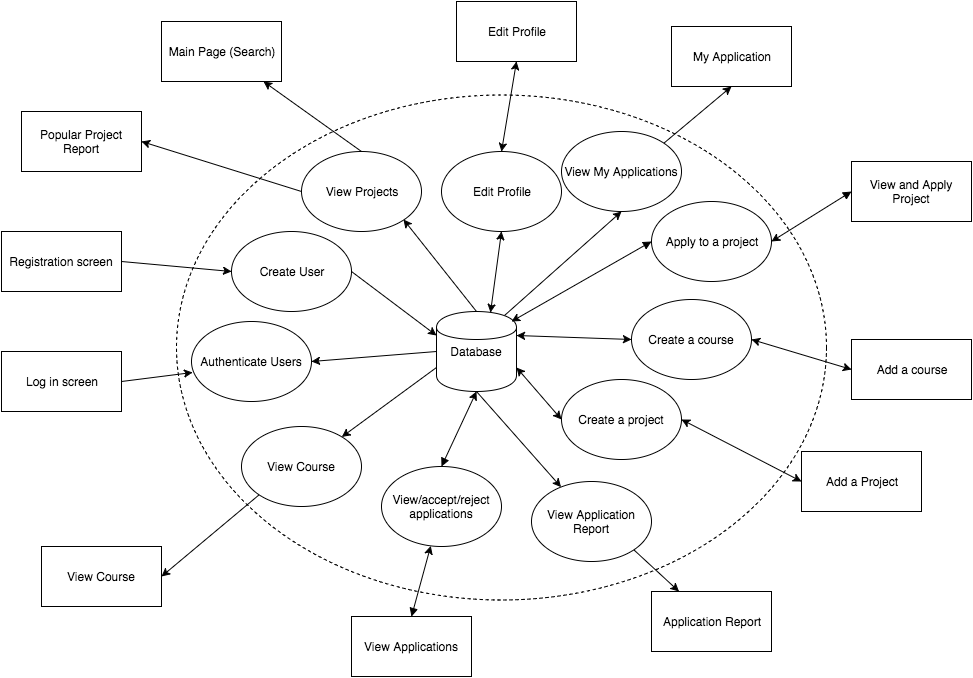

The diagram above was exported from draw.io. Its source (the exported page's mxGraphModel, read from the mxfile embedded in the PNG):
<mxGraphModel dx="790" dy="553" grid="1" gridSize="10" guides="1" tooltips="1" connect="1" arrows="1" fold="1" page="1" pageScale="1" pageWidth="850" pageHeight="1100" background="#ffffff" math="0" shadow="0">
  <root>
    <mxCell id="0" />
    <mxCell id="1" parent="0" />
    <mxCell id="20" value="" style="ellipse;whiteSpace=wrap;html=1;fillColor=none;dashed=1;" parent="1" vertex="1">
      <mxGeometry x="185" y="298" width="650" height="505" as="geometry" />
    </mxCell>
    <mxCell id="47" style="rounded=0;html=1;exitX=1;exitY=0.5;entryX=0.008;entryY=0.638;entryPerimeter=0;jettySize=auto;orthogonalLoop=1;" parent="1" source="2" target="45" edge="1">
      <mxGeometry relative="1" as="geometry" />
    </mxCell>
    <mxCell id="2" value="Log in screen" style="whiteSpace=wrap;html=1;" parent="1" vertex="1">
      <mxGeometry x="10" y="555" width="120" height="60" as="geometry" />
    </mxCell>
    <mxCell id="36" style="rounded=0;html=1;exitX=0;exitY=0.7;jettySize=auto;orthogonalLoop=1;" parent="1" source="6" target="33" edge="1">
      <mxGeometry relative="1" as="geometry" />
    </mxCell>
    <mxCell id="62" style="rounded=0;html=1;exitX=0.85;exitY=0.05;exitPerimeter=0;entryX=0.5;entryY=1;jettySize=auto;orthogonalLoop=1;" parent="1" source="6" target="60" edge="1">
      <mxGeometry relative="1" as="geometry" />
    </mxCell>
    <mxCell id="6" value="Database" style="shape=cylinder;whiteSpace=wrap;html=1;" parent="1" vertex="1">
      <mxGeometry x="445" y="515" width="80" height="80" as="geometry" />
    </mxCell>
    <mxCell id="52" style="rounded=0;html=1;exitX=1;exitY=0.5;entryX=0;entryY=0.5;jettySize=auto;orthogonalLoop=1;" parent="1" source="8" target="49" edge="1">
      <mxGeometry relative="1" as="geometry" />
    </mxCell>
    <mxCell id="8" value="Registration screen" style="whiteSpace=wrap;html=1;" parent="1" vertex="1">
      <mxGeometry x="10" y="435" width="120" height="60" as="geometry" />
    </mxCell>
    <mxCell id="9" value="Main Page (Search)" style="whiteSpace=wrap;html=1;" parent="1" vertex="1">
      <mxGeometry x="170" y="225" width="120" height="60" as="geometry" />
    </mxCell>
    <mxCell id="58" style="rounded=0;html=1;exitX=0.5;exitY=1;entryX=0.5;entryY=0;jettySize=auto;orthogonalLoop=1;startArrow=classic;startFill=1;" parent="1" source="10" target="55" edge="1">
      <mxGeometry relative="1" as="geometry" />
    </mxCell>
    <mxCell id="10" value="Edit Profile" style="whiteSpace=wrap;html=1;" parent="1" vertex="1">
      <mxGeometry x="465" y="205" width="120" height="60" as="geometry" />
    </mxCell>
    <mxCell id="11" value="My Application" style="whiteSpace=wrap;html=1;" parent="1" vertex="1">
      <mxGeometry x="680" y="230" width="120" height="60" as="geometry" />
    </mxCell>
    <mxCell id="44" style="rounded=0;html=1;exitX=0;exitY=0.5;entryX=1;entryY=0.5;jettySize=auto;orthogonalLoop=1;startArrow=block;startFill=1;" parent="1" source="12" target="41" edge="1">
      <mxGeometry relative="1" as="geometry" />
    </mxCell>
    <mxCell id="12" value="View and Apply Project" style="whiteSpace=wrap;html=1;" parent="1" vertex="1">
      <mxGeometry x="860" y="365" width="120" height="60" as="geometry" />
    </mxCell>
    <mxCell id="35" style="rounded=0;html=1;exitX=0;exitY=1;jettySize=auto;orthogonalLoop=1;entryX=1;entryY=0.5;" parent="1" source="33" target="13" edge="1">
      <mxGeometry relative="1" as="geometry">
        <mxPoint x="220" y="745" as="targetPoint" />
      </mxGeometry>
    </mxCell>
    <mxCell id="13" value="View Course" style="whiteSpace=wrap;html=1;" parent="1" vertex="1">
      <mxGeometry x="50" y="750" width="120" height="60" as="geometry" />
    </mxCell>
    <mxCell id="66" style="rounded=0;html=1;exitX=0.5;exitY=0;jettySize=auto;orthogonalLoop=1;startArrow=block;startFill=1;" parent="1" source="14" target="64" edge="1">
      <mxGeometry relative="1" as="geometry" />
    </mxCell>
    <mxCell id="14" value="View Applications" style="whiteSpace=wrap;html=1;" parent="1" vertex="1">
      <mxGeometry x="360" y="820" width="120" height="60" as="geometry" />
    </mxCell>
    <mxCell id="15" value="Popular Project Report" style="whiteSpace=wrap;html=1;" parent="1" vertex="1">
      <mxGeometry x="30" y="315" width="120" height="60" as="geometry" />
    </mxCell>
    <mxCell id="31" style="rounded=0;html=1;exitX=1;exitY=1;jettySize=auto;orthogonalLoop=1;" parent="1" source="29" target="16" edge="1">
      <mxGeometry relative="1" as="geometry">
        <mxPoint x="700" y="835" as="targetPoint" />
      </mxGeometry>
    </mxCell>
    <mxCell id="16" value="Application Report" style="whiteSpace=wrap;html=1;" parent="1" vertex="1">
      <mxGeometry x="660" y="795" width="120" height="60" as="geometry" />
    </mxCell>
    <mxCell id="25" style="rounded=0;html=1;exitX=0;exitY=0.5;entryX=1;entryY=0.5;jettySize=auto;orthogonalLoop=1;startArrow=classic;startFill=1;" parent="1" source="17" target="21" edge="1">
      <mxGeometry relative="1" as="geometry" />
    </mxCell>
    <mxCell id="17" value="Add a Project" style="whiteSpace=wrap;html=1;" parent="1" vertex="1">
      <mxGeometry x="810" y="655" width="120" height="60" as="geometry" />
    </mxCell>
    <mxCell id="19" value="Add a course" style="whiteSpace=wrap;html=1;" parent="1" vertex="1">
      <mxGeometry x="860" y="543" width="120" height="60" as="geometry" />
    </mxCell>
    <mxCell id="26" style="html=1;exitX=0;exitY=0.5;entryX=1;entryY=0.7;jettySize=auto;orthogonalLoop=1;rounded=0;startArrow=classic;startFill=1;" parent="1" source="21" target="6" edge="1">
      <mxGeometry relative="1" as="geometry" />
    </mxCell>
    <mxCell id="21" value="C&lt;span&gt;reate a project&lt;/span&gt;" style="ellipse;whiteSpace=wrap;html=1;fillColor=#ffffff;" parent="1" vertex="1">
      <mxGeometry x="570" y="583" width="120" height="80" as="geometry" />
    </mxCell>
    <mxCell id="24" value="" style="endArrow=classic;html=1;exitX=0;exitY=0.5;entryX=1;entryY=0.5;startArrow=classic;startFill=1;" parent="1" source="19" target="27" edge="1">
      <mxGeometry width="50" height="50" relative="1" as="geometry">
        <mxPoint x="-590" y="125" as="sourcePoint" />
        <mxPoint x="-540" y="75" as="targetPoint" />
      </mxGeometry>
    </mxCell>
    <mxCell id="27" value="Create a course" style="ellipse;whiteSpace=wrap;html=1;fillColor=#ffffff;" parent="1" vertex="1">
      <mxGeometry x="640" y="503" width="120" height="80" as="geometry" />
    </mxCell>
    <mxCell id="28" value="" style="endArrow=classic;html=1;entryX=1;entryY=0.3;exitX=0;exitY=0.5;startArrow=classic;startFill=1;" parent="1" source="27" target="6" edge="1">
      <mxGeometry width="50" height="50" relative="1" as="geometry">
        <mxPoint x="550" y="535" as="sourcePoint" />
        <mxPoint x="600" y="485" as="targetPoint" />
      </mxGeometry>
    </mxCell>
    <mxCell id="32" style="rounded=0;html=1;exitX=0.5;exitY=1;jettySize=auto;orthogonalLoop=1;" parent="1" source="6" target="29" edge="1">
      <mxGeometry relative="1" as="geometry" />
    </mxCell>
    <mxCell id="29" value="View Application Report" style="ellipse;whiteSpace=wrap;html=1;fillColor=#ffffff;" parent="1" vertex="1">
      <mxGeometry x="540" y="685" width="120" height="80" as="geometry" />
    </mxCell>
    <mxCell id="33" value="View Course" style="ellipse;whiteSpace=wrap;html=1;fillColor=#ffffff;" parent="1" vertex="1">
      <mxGeometry x="250" y="630" width="120" height="80" as="geometry" />
    </mxCell>
    <mxCell id="38" style="rounded=0;html=1;exitX=0;exitY=0.5;entryX=1;entryY=0.5;jettySize=auto;orthogonalLoop=1;" parent="1" source="37" target="15" edge="1">
      <mxGeometry relative="1" as="geometry" />
    </mxCell>
    <mxCell id="39" style="rounded=0;html=1;exitX=0.5;exitY=0;jettySize=auto;orthogonalLoop=1;entryX=1;entryY=1;" parent="1" source="6" target="37" edge="1">
      <mxGeometry relative="1" as="geometry">
        <mxPoint x="590" y="405" as="targetPoint" />
      </mxGeometry>
    </mxCell>
    <mxCell id="54" style="rounded=0;html=1;exitX=0.5;exitY=0;jettySize=auto;orthogonalLoop=1;" parent="1" source="37" target="9" edge="1">
      <mxGeometry relative="1" as="geometry">
        <mxPoint x="290" y="285" as="targetPoint" />
      </mxGeometry>
    </mxCell>
    <mxCell id="37" value="View Projects" style="ellipse;whiteSpace=wrap;html=1;fillColor=#ffffff;" parent="1" vertex="1">
      <mxGeometry x="310" y="355" width="120" height="80" as="geometry" />
    </mxCell>
    <mxCell id="43" style="html=1;exitX=0;exitY=0.5;jettySize=auto;orthogonalLoop=1;entryX=0.938;entryY=0.125;entryPerimeter=0;startArrow=block;startFill=1;" parent="1" source="41" target="6" edge="1">
      <mxGeometry relative="1" as="geometry">
        <mxPoint x="580" y="505" as="targetPoint" />
      </mxGeometry>
    </mxCell>
    <mxCell id="41" value="Apply to a project" style="ellipse;whiteSpace=wrap;html=1;fillColor=#ffffff;" parent="1" vertex="1">
      <mxGeometry x="660" y="405" width="120" height="80" as="geometry" />
    </mxCell>
    <mxCell id="48" style="rounded=0;html=1;exitX=0;exitY=0.5;jettySize=auto;orthogonalLoop=1;entryX=1;entryY=0.5;" parent="1" source="6" target="45" edge="1">
      <mxGeometry relative="1" as="geometry">
        <mxPoint x="340" y="590" as="targetPoint" />
      </mxGeometry>
    </mxCell>
    <mxCell id="45" value="Authenticate Users" style="ellipse;whiteSpace=wrap;html=1;fillColor=#ffffff;" parent="1" vertex="1">
      <mxGeometry x="200" y="525" width="120" height="80" as="geometry" />
    </mxCell>
    <mxCell id="51" style="rounded=0;html=1;exitX=1;exitY=0.5;jettySize=auto;orthogonalLoop=1;entryX=0;entryY=0.3;" parent="1" source="49" target="6" edge="1">
      <mxGeometry relative="1" as="geometry">
        <mxPoint x="440" y="535" as="targetPoint" />
      </mxGeometry>
    </mxCell>
    <mxCell id="49" value="Create User" style="ellipse;whiteSpace=wrap;html=1;fillColor=#ffffff;" parent="1" vertex="1">
      <mxGeometry x="240" y="435" width="120" height="80" as="geometry" />
    </mxCell>
    <mxCell id="59" style="rounded=0;html=1;exitX=0.5;exitY=1;entryX=0.675;entryY=0.013;entryPerimeter=0;jettySize=auto;orthogonalLoop=1;startArrow=classic;startFill=1;" parent="1" source="55" target="6" edge="1">
      <mxGeometry relative="1" as="geometry" />
    </mxCell>
    <mxCell id="55" value="Edit Profile" style="ellipse;whiteSpace=wrap;html=1;fillColor=#ffffff;" parent="1" vertex="1">
      <mxGeometry x="450" y="355" width="120" height="80" as="geometry" />
    </mxCell>
    <mxCell id="63" style="rounded=0;html=1;exitX=1;exitY=0;entryX=0.5;entryY=1;jettySize=auto;orthogonalLoop=1;" parent="1" source="60" target="11" edge="1">
      <mxGeometry relative="1" as="geometry" />
    </mxCell>
    <mxCell id="60" value="View My Applications" style="ellipse;whiteSpace=wrap;html=1;fillColor=#ffffff;" parent="1" vertex="1">
      <mxGeometry x="570" y="335" width="120" height="80" as="geometry" />
    </mxCell>
    <mxCell id="67" style="rounded=0;html=1;exitX=0.5;exitY=0;entryX=0.5;entryY=1;jettySize=auto;orthogonalLoop=1;startArrow=block;startFill=1;" parent="1" source="64" target="6" edge="1">
      <mxGeometry relative="1" as="geometry" />
    </mxCell>
    <mxCell id="64" value="View/accept/reject applications" style="ellipse;whiteSpace=wrap;html=1;fillColor=#ffffff;" parent="1" vertex="1">
      <mxGeometry x="390" y="670" width="120" height="80" as="geometry" />
    </mxCell>
  </root>
</mxGraphModel>